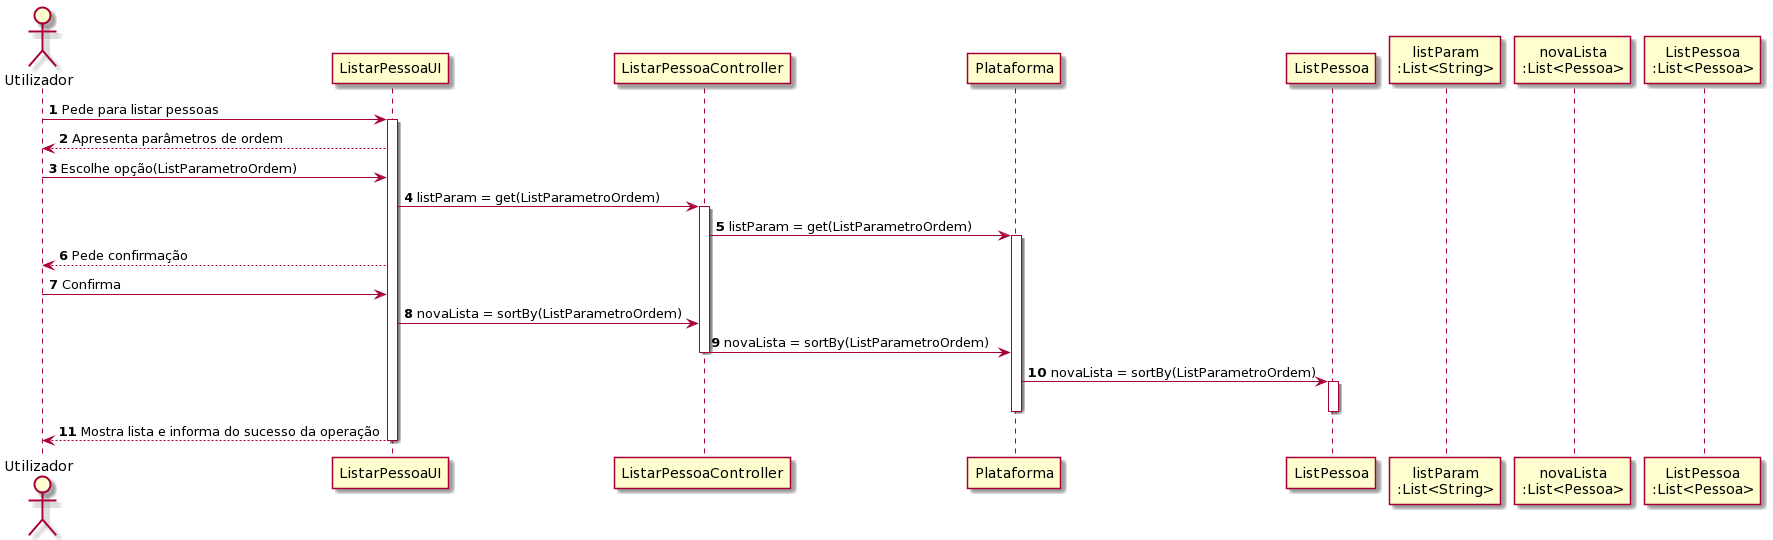

The diagram above was rendered by PlantUML. Its source (embedded in the PNG):
@startuml
autonumber


actor "Utilizador" as USR

USR -> ListarPessoaUI : Pede para listar pessoas
activate ListarPessoaUI

ListarPessoaUI --> USR : Apresenta parâmetros de ordem

USR -> ListarPessoaUI : Escolhe opção(ListParametroOrdem)
ListarPessoaUI -> ListarPessoaController : listParam = get(ListParametroOrdem)
activate ListarPessoaController

ListarPessoaController -> Plataforma : listParam = get(ListParametroOrdem)
activate Plataforma

ListarPessoaUI --> USR : Pede confirmação

USR -> ListarPessoaUI : Confirma
ListarPessoaUI -> ListarPessoaController : novaLista = sortBy(ListParametroOrdem)

ListarPessoaController -> Plataforma : novaLista = sortBy(ListParametroOrdem)
deactivate ListarPessoaController

Plataforma -> ListPessoa : novaLista = sortBy(ListParametroOrdem)
activate ListPessoa
deactivate ListPessoa
deactivate Plataforma

ListarPessoaUI --> USR : Mostra lista e informa do sucesso da operação
deactivate ListarPessoaUI


participant "listParam\n:List<String>" as LIST_PARAM
participant "novaLista\n:List<Pessoa>" as LIST_NOVA
participant "ListPessoa\n:List<Pessoa>" as LIST_PESSOA
@enduml